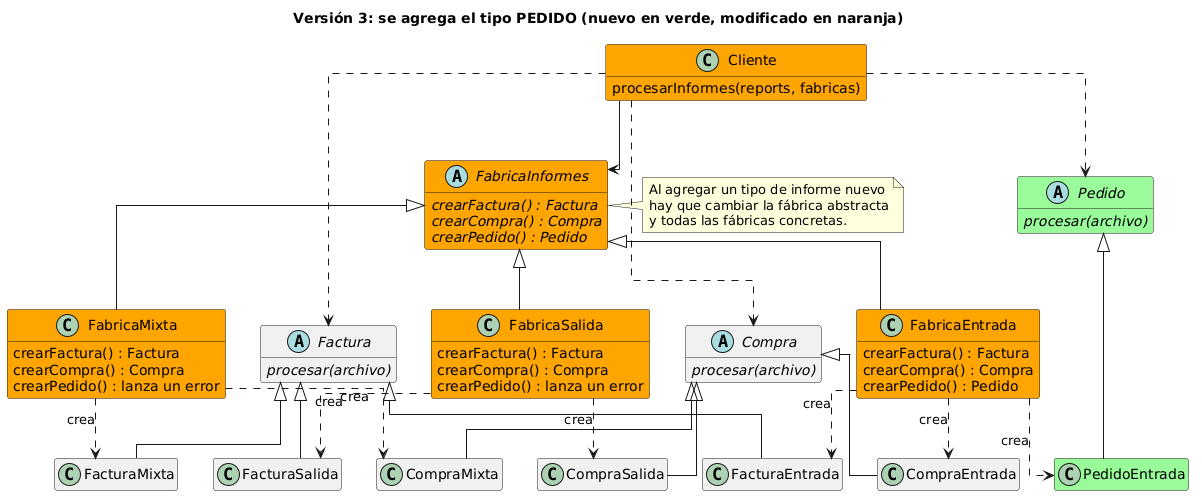

The diagram above was rendered by PlantUML. Its source (embedded in the PNG):
@startuml
title Versión 3: se agrega el tipo PEDIDO (nuevo en verde, modificado en naranja)
skinparam classAttributeIconSize 0
skinparam linetype ortho
hide empty members

class Cliente #orange {
  procesarInformes(reports, fabricas)
}

abstract class FabricaInformes #orange {
  {abstract} crearFactura() : Factura
  {abstract} crearCompra() : Compra
  {abstract} crearPedido() : Pedido
}

class FabricaEntrada #orange {
  crearFactura() : Factura
  crearCompra() : Compra
  crearPedido() : Pedido
}

class FabricaSalida #orange {
  crearFactura() : Factura
  crearCompra() : Compra
  crearPedido() : lanza un error
}

class FabricaMixta #orange {
  crearFactura() : Factura
  crearCompra() : Compra
  crearPedido() : lanza un error
}

abstract class Factura {
  {abstract} procesar(archivo)
}

abstract class Compra {
  {abstract} procesar(archivo)
}

abstract class Pedido #palegreen {
  {abstract} procesar(archivo)
}

class FacturaEntrada
class CompraEntrada
class PedidoEntrada #palegreen
class FacturaSalida
class CompraSalida
class FacturaMixta
class CompraMixta

Cliente --> FabricaInformes
Cliente ..> Factura
Cliente ..> Compra
Cliente ..> Pedido

FabricaInformes <|-- FabricaEntrada
FabricaInformes <|-- FabricaSalida
FabricaInformes <|-- FabricaMixta

Factura <|-- FacturaEntrada
Factura <|-- FacturaSalida
Factura <|-- FacturaMixta
Compra <|-- CompraEntrada
Compra <|-- CompraSalida
Compra <|-- CompraMixta
Pedido <|-- PedidoEntrada

FabricaEntrada ..> FacturaEntrada : crea
FabricaEntrada ..> CompraEntrada : crea
FabricaEntrada ..> PedidoEntrada : crea
FabricaSalida ..> FacturaSalida : crea
FabricaSalida ..> CompraSalida : crea
FabricaMixta ..> FacturaMixta : crea
FabricaMixta ..> CompraMixta : crea

note right of FabricaInformes
  Al agregar un tipo de informe nuevo
  hay que cambiar la fábrica abstracta
  y todas las fábricas concretas.
end note
@enduml